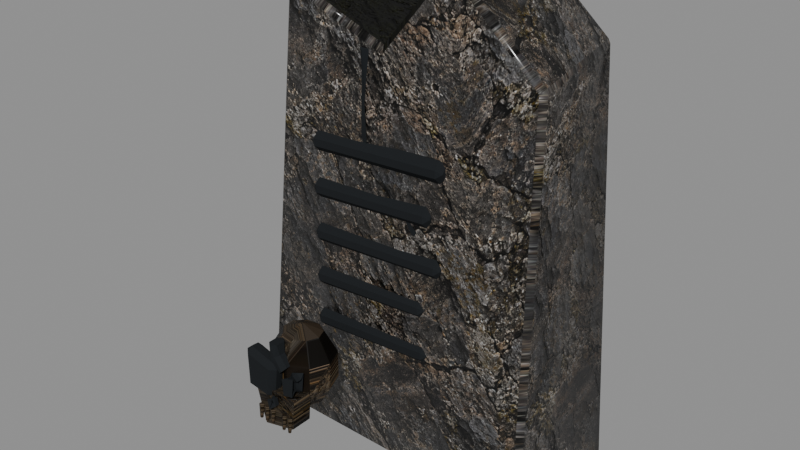# Source: MenuGravestoneA.blend  (saved by Blender 5.2.45; exported with 4.5.12 LTS)
import bpy
from mathutils import Matrix  # noqa: F401  (used for matrix-valued properties, if any)

bpy.ops.wm.read_factory_settings(use_empty=True)
scene = bpy.context.scene
scene.name = 'Scene'

# ---- images (referenced by path relative to the original .blend; pixels are not part of the script)
import os
ASSET_DIR = os.environ.get("B2B_ASSET_DIR", "")  # directory of the original .blend (textures are referenced by path, not embedded)
HERE = os.path.dirname(os.path.abspath(__file__))  # packed textures are extracted next to this script under _unpacked/

def load_image(name, relpath, width, height, colorspace="sRGB"):
    """Load a texture the original file referenced (path relative to the .blend, or extracted next to this script)."""
    p = next((c for c in (os.path.join(HERE, relpath), os.path.join(ASSET_DIR, relpath)) if relpath and os.path.exists(c)), "")
    if p:
        img = bpy.data.images.load(p, check_existing=True)
        img.name = name
    else:  # same state as the original file: an image datablock whose file is absent (Cycles renders it pink)
        img = bpy.data.images.new(name, width, height)
        img.source = "FILE"
        img.filepath = "//" + (relpath or name)
    img.colorspace_settings.name = colorspace
    return img
img_menufortressstone_png = load_image('MenuFortressStone.png', '_unpacked/MenuFortressStone.58a9e0ec.png', 1254, 1254, 'sRGB')
img_menufortressstonenormal_png = load_image('MenuFortressStoneNormal.png', '_unpacked/MenuFortressStoneNormal.43822929.png', 1254, 1254, 'Non-Color')

# ---- materials (node trees are filled in below, after node groups)
mat_menucarvedstone = bpy.data.materials.new('MenuCarvedStone')
mat_menucarvedstone.diffuse_color = (0.22, 0.24, 0.26, 1.0)
mat_menumoss = bpy.data.materials.new('MenuMoss')
mat_menumoss.diffuse_color = (0.035, 0.055, 0.022, 1.0)
mat_menublack = bpy.data.materials.new('MenuBlack')
mat_menublack.diffuse_color = (0.012, 0.014, 0.016, 1.0)
mat_menubone = bpy.data.materials.new('MenuBone')
mat_menubone.diffuse_color = (0.12, 0.105, 0.075, 1.0)

# ---- material node trees
mat_menucarvedstone.use_nodes = True; mat_menucarvedstone.node_tree.nodes.clear()
_N = mat_menucarvedstone.node_tree.nodes; _L = mat_menucarvedstone.node_tree.links
n0 = _N.new('ShaderNodeOutputMaterial'); n0.name = 'Material Output'; n0.location = (0, 0)
n1 = _N.new('ShaderNodeRGB'); n1.name = 'Color'; n1.location = (0, 0)
n1.outputs[0].default_value = (0.8, 0.82, 0.84, 1.0)
n2 = _N.new('ShaderNodeTexImage'); n2.name = 'Image Texture'; n2.location = (0, 0)
n2.image = img_menufortressstone_png
n3 = _N.new('ShaderNodeMixRGB'); n3.name = 'Mix (Legacy)'; n3.location = (0, 0)
n3.blend_type = 'MULTIPLY'
n3.inputs[0].default_value = 1.0
n4 = _N.new('ShaderNodeBsdfPrincipled'); n4.name = 'Principled BSDF'; n4.location = (0, 0)
n4.inputs[2].default_value = 0.4472
n4.inputs[10].default_value = 0.005
n4.inputs[13].default_value = 0.18
n4.inputs[19].default_value = 0.35
n4.inputs[20].default_value = 0.15
n5 = _N.new('ShaderNodeTexImage'); n5.name = 'Image Texture.001'; n5.location = (0, 0)
n5.image = img_menufortressstonenormal_png
n6 = _N.new('ShaderNodeNormalMap'); n6.name = 'Normal Map'; n6.location = (0, 0)
n6.width = 160
n6.inputs[0].default_value = 0.8
_L.new(n2.outputs[0], n3.inputs[1])
_L.new(n1.outputs[0], n3.inputs[2])
_L.new(n3.outputs[0], n4.inputs[0])
_L.new(n5.outputs[0], n6.inputs[1])
_L.new(n6.outputs[0], n4.inputs[5])
_L.new(n4.outputs[0], n0.inputs[0])
n0.is_active_output = True
mat_menumoss.use_nodes = True; mat_menumoss.node_tree.nodes.clear()
_N = mat_menumoss.node_tree.nodes; _L = mat_menumoss.node_tree.links
n0 = _N.new('ShaderNodeOutputMaterial'); n0.name = 'Material Output'; n0.location = (0, 0)
n1 = _N.new('ShaderNodeRGB'); n1.name = 'Color'; n1.location = (0, 0)
n1.outputs[0].default_value = (0.045, 0.055, 0.028, 1.0)
n2 = _N.new('ShaderNodeTexImage'); n2.name = 'Image Texture'; n2.location = (0, 0)
n2.image = img_menufortressstone_png
n3 = _N.new('ShaderNodeMixRGB'); n3.name = 'Mix (Legacy)'; n3.location = (0, 0)
n3.blend_type = 'MULTIPLY'
n3.inputs[0].default_value = 1.0
n4 = _N.new('ShaderNodeBsdfPrincipled'); n4.name = 'Principled BSDF'; n4.location = (0, 0)
n4.inputs[2].default_value = 0.5345
n4.inputs[10].default_value = 0.005
n4.inputs[13].default_value = 0.18
n5 = _N.new('ShaderNodeTexImage'); n5.name = 'Image Texture.001'; n5.location = (0, 0)
n5.image = img_menufortressstonenormal_png
n6 = _N.new('ShaderNodeNormalMap'); n6.name = 'Normal Map'; n6.location = (0, 0)
n6.width = 160
n6.inputs[0].default_value = 0.8
_L.new(n2.outputs[0], n3.inputs[1])
_L.new(n1.outputs[0], n3.inputs[2])
_L.new(n3.outputs[0], n4.inputs[0])
_L.new(n5.outputs[0], n6.inputs[1])
_L.new(n6.outputs[0], n4.inputs[5])
_L.new(n4.outputs[0], n0.inputs[0])
n0.is_active_output = True
mat_menublack.use_nodes = True; mat_menublack.node_tree.nodes.clear()
_N = mat_menublack.node_tree.nodes; _L = mat_menublack.node_tree.links
n0 = _N.new('ShaderNodeOutputMaterial'); n0.name = 'Material Output'; n0.location = (0, 0)
n1 = _N.new('ShaderNodeRGB'); n1.name = 'Color'; n1.location = (0, 0)
n1.outputs[0].default_value = (0.012, 0.014, 0.016, 1.0)
n2 = _N.new('ShaderNodeBsdfPrincipled'); n2.name = 'Principled BSDF'; n2.location = (0, 0)
n2.inputs[2].default_value = 1.0
n2.inputs[10].default_value = 0.005
n2.inputs[13].default_value = 0.18
_L.new(n1.outputs[0], n2.inputs[0])
_L.new(n2.outputs[0], n0.inputs[0])
n0.is_active_output = True
mat_menubone.use_nodes = True; mat_menubone.node_tree.nodes.clear()
_N = mat_menubone.node_tree.nodes; _L = mat_menubone.node_tree.links
n0 = _N.new('ShaderNodeOutputMaterial'); n0.name = 'Material Output'; n0.location = (0, 0)
n1 = _N.new('ShaderNodeRGB'); n1.name = 'Color'; n1.location = (0, 0)
n1.outputs[0].default_value = (0.62, 0.52, 0.37, 1.0)
n2 = _N.new('ShaderNodeTexImage'); n2.name = 'Image Texture'; n2.location = (0, 0)
n2.image = img_menufortressstone_png
n3 = _N.new('ShaderNodeMixRGB'); n3.name = 'Mix (Legacy)'; n3.location = (0, 0)
n3.blend_type = 'MULTIPLY'
n3.inputs[0].default_value = 1.0
n4 = _N.new('ShaderNodeBsdfPrincipled'); n4.name = 'Principled BSDF'; n4.location = (0, 0)
n4.inputs[2].default_value = 0.5345
n4.inputs[10].default_value = 0.005
n4.inputs[13].default_value = 0.18
n5 = _N.new('ShaderNodeTexImage'); n5.name = 'Image Texture.001'; n5.location = (0, 0)
n5.image = img_menufortressstonenormal_png
n6 = _N.new('ShaderNodeNormalMap'); n6.name = 'Normal Map'; n6.location = (0, 0)
n6.width = 160
n6.inputs[0].default_value = 0.8
_L.new(n2.outputs[0], n3.inputs[1])
_L.new(n1.outputs[0], n3.inputs[2])
_L.new(n3.outputs[0], n4.inputs[0])
_L.new(n5.outputs[0], n6.inputs[1])
_L.new(n6.outputs[0], n4.inputs[5])
_L.new(n4.outputs[0], n0.inputs[0])
n0.is_active_output = True

# ---- meshes
me_menugravestonea = bpy.data.meshes.new('MenuGravestoneA')
me_menugravestonea.from_pydata([(-0.5994, -0.2134, -0.1612), (0.5534, -0.2182, -0.1774), (0.5347, -0.174, 1.377), (0.215, -0.1852, 1.684), (-0.03445, -0.1959, 1.381), (-0.4227, -0.2099, 1.539), (-0.5891, 0.2118, -0.1461), (0.5913, 0.2471, -0.167), (0.4789, 0.2545, 1.41), (0.183, 0.2152, 1.703), (-0.05654, 0.2603, 1.378), (-0.4381, 0.2121, 1.552), (-0.311, -0.22, 0.318), (-0.31, -0.238, 0.3), (-0.309, -0.22, 0.282), (-0.31, -0.202, 0.3), (0.145, -0.22, 0.337), (0.1456, -0.232, 0.325), (0.1463, -0.22, 0.313), (0.1456, -0.208, 0.325), (-0.311, -0.22, 0.498), (-0.31, -0.238, 0.48), (-0.309, -0.22, 0.462), (-0.31, -0.202, 0.48), (0.1302, -0.22, 0.517), (0.1309, -0.232, 0.505), (0.1316, -0.22, 0.493), (0.1309, -0.208, 0.505), (-0.3109, -0.22, 0.678), (-0.31, -0.238, 0.66), (-0.3091, -0.22, 0.642), (-0.31, -0.202, 0.66), (0.1965, -0.22, 0.697), (0.1971, -0.232, 0.685), (0.1977, -0.22, 0.673), (0.1971, -0.208, 0.685), (-0.311, -0.22, 0.858), (-0.31, -0.238, 0.84), (-0.309, -0.22, 0.822), (-0.31, -0.202, 0.84), (0.1485, -0.22, 0.877), (0.1491, -0.232, 0.865), (0.1498, -0.22, 0.853), (0.1491, -0.208, 0.865), (-0.3109, -0.22, 1.038), (-0.31, -0.238, 1.02), (-0.3091, -0.22, 1.002), (-0.31, -0.202, 1.02), (0.1995, -0.22, 1.057), (0.2001, -0.232, 1.045), (0.2007, -0.22, 1.033), (0.2001, -0.208, 1.045), (-0.11, -0.225, 1.42), (-0.08, -0.225, 1.02), (0.14, -0.225, 0.8), (0.11, -0.225, 0.76), (-0.14, -0.225, 1.0), (-0.11, -0.21, 1.42), (-0.08, -0.21, 1.02), (0.14, -0.21, 0.8), (0.11, -0.21, 0.76), (-0.14, -0.21, 1.0), (-0.23, -0.45, 0.0635), (-0.1492, -0.45, 0.09606), (-0.1681, -0.4043, 0.09606), (-0.216, -0.38, 0.09606), (-0.2704, -0.3884, 0.09606), (-0.3059, -0.4257, 0.09606), (-0.3059, -0.4743, 0.09606), (-0.2704, -0.5116, 0.09606), (-0.216, -0.52, 0.09606), (-0.1681, -0.4957, 0.09606), (-0.09923, -0.45, 0.1813), (-0.1298, -0.376, 0.1813), (-0.2073, -0.3367, 0.1813), (-0.2954, -0.3503, 0.1813), (-0.3529, -0.4106, 0.1813), (-0.3529, -0.4894, 0.1813), (-0.2954, -0.5497, 0.1813), (-0.2073, -0.5633, 0.1813), (-0.1298, -0.524, 0.1813), (-0.09923, -0.45, 0.2867), (-0.1298, -0.376, 0.2867), (-0.2073, -0.3367, 0.2867), (-0.2954, -0.3503, 0.2867), (-0.3529, -0.4106, 0.2867), (-0.3529, -0.4894, 0.2867), (-0.2954, -0.5497, 0.2867), (-0.2073, -0.5633, 0.2867), (-0.1298, -0.524, 0.2867), (-0.1492, -0.45, 0.3719), (-0.1681, -0.4043, 0.3719), (-0.216, -0.38, 0.3719), (-0.2704, -0.3884, 0.3719), (-0.3059, -0.4257, 0.3719), (-0.3059, -0.4743, 0.3719), (-0.2704, -0.5116, 0.3719), (-0.216, -0.52, 0.3719), (-0.1681, -0.4957, 0.3719), (-0.23, -0.45, 0.4045), (-0.329, -0.604, 0.19), (-0.1365, -0.604, 0.1845), (-0.1475, -0.604, 0.058), (-0.285, -0.604, 0.025), (-0.329, -0.516, 0.19), (-0.1365, -0.516, 0.1845), (-0.1475, -0.516, 0.058), (-0.285, -0.516, 0.025), (-0.2548, -0.5853, 0.2725), (-0.34, -0.5853, 0.3), (-0.3345, -0.5853, 0.19), (-0.2657, -0.5853, 0.179), (-0.2548, -0.5765, 0.2725), (-0.34, -0.5765, 0.3), (-0.3345, -0.5765, 0.19), (-0.2657, -0.5765, 0.179), (-0.2052, -0.5853, 0.2725), (-0.12, -0.5853, 0.3), (-0.1255, -0.5853, 0.19), (-0.1943, -0.5853, 0.179), (-0.2052, -0.5765, 0.2725), (-0.12, -0.5765, 0.3), (-0.1255, -0.5765, 0.19), (-0.1943, -0.5765, 0.179), (-0.252, -0.6122, 0.179), (-0.1998, -0.6122, 0.1735), (-0.23, -0.6122, 0.113), (-0.252, -0.604, 0.179), (-0.1998, -0.604, 0.1735), (-0.23, -0.604, 0.113), (-0.2895, -0.604, 0.106), (-0.298, -0.6153, 0.1074), (-0.3114, -0.611, 0.1052), (-0.3111, -0.597, 0.1024), (-0.2976, -0.5927, 0.1029), (-0.2894, -0.615, 0.05041), (-0.2941, -0.6212, 0.05117), (-0.3014, -0.6188, 0.04997), (-0.3012, -0.6112, 0.04847), (-0.2938, -0.6088, 0.04873), (-0.2609, -0.604, 0.106), (-0.2694, -0.6153, 0.1074), (-0.2828, -0.611, 0.1052), (-0.2825, -0.597, 0.1024), (-0.269, -0.5927, 0.1029), (-0.2608, -0.615, 0.05041), (-0.2655, -0.6212, 0.05117), (-0.2728, -0.6188, 0.04997), (-0.2726, -0.6112, 0.04847), (-0.2652, -0.6088, 0.04873), (-0.2323, -0.604, 0.106), (-0.2408, -0.6153, 0.1074), (-0.2542, -0.611, 0.1052), (-0.2539, -0.597, 0.1024), (-0.2404, -0.5927, 0.1029), (-0.2322, -0.615, 0.05041), (-0.2369, -0.6212, 0.05117), (-0.2442, -0.6188, 0.04997), (-0.244, -0.6112, 0.04847), (-0.2366, -0.6088, 0.04873), (-0.1751, -0.604, 0.106), (-0.1836, -0.6153, 0.1074), (-0.197, -0.611, 0.1052), (-0.1967, -0.597, 0.1024), (-0.1832, -0.5927, 0.1029), (-0.175, -0.615, 0.05041), (-0.1797, -0.6212, 0.05117), (-0.187, -0.6188, 0.04997), (-0.1868, -0.6112, 0.04847), (-0.1794, -0.6088, 0.04873), (-0.1465, -0.604, 0.106), (-0.155, -0.6153, 0.1074), (-0.1684, -0.611, 0.1052), (-0.1681, -0.597, 0.1024), (-0.1546, -0.5927, 0.1029), (-0.1464, -0.615, 0.05041), (-0.1511, -0.6212, 0.05117), (-0.1584, -0.6188, 0.04997), (-0.1582, -0.6112, 0.04847), (-0.1508, -0.6088, 0.04873), (-0.252, -0.5627, 0.3935), (-0.2438, -0.5627, 0.3165), (-0.197, -0.5627, 0.267), (-0.2052, -0.5627, 0.256), (-0.2575, -0.5627, 0.3165), (-0.252, -0.5589, 0.3935), (-0.2438, -0.5589, 0.3165), (-0.197, -0.5589, 0.267), (-0.2052, -0.5589, 0.256), (-0.2575, -0.5589, 0.3165)], [], [(0, 1, 2, 3, 4, 5), (11, 10, 9, 8, 7, 6), (0, 6, 7, 1), (1, 7, 8, 2), (2, 8, 9, 3), (3, 9, 10, 4), (4, 10, 11, 5), (5, 11, 6, 0), (15, 14, 13, 12), (16, 17, 18, 19), (12, 13, 17, 16), (13, 14, 18, 17), (14, 15, 19, 18), (15, 12, 16, 19), (23, 22, 21, 20), (24, 25, 26, 27), (20, 21, 25, 24), (21, 22, 26, 25), (22, 23, 27, 26), (23, 20, 24, 27), (31, 30, 29, 28), (32, 33, 34, 35), (28, 29, 33, 32), (29, 30, 34, 33), (30, 31, 35, 34), (31, 28, 32, 35), (39, 38, 37, 36), (40, 41, 42, 43), (36, 37, 41, 40), (37, 38, 42, 41), (38, 39, 43, 42), (39, 36, 40, 43), (47, 46, 45, 44), (48, 49, 50, 51), (44, 45, 49, 48), (45, 46, 50, 49), (46, 47, 51, 50), (47, 44, 48, 51), (52, 53, 54, 55, 56), (61, 60, 59, 58, 57), (52, 57, 58, 53), (53, 58, 59, 54), (54, 59, 60, 55), (55, 60, 61, 56), (56, 61, 57, 52), (62, 64, 63), (62, 65, 64), (62, 66, 65), (62, 67, 66), (62, 68, 67), (62, 69, 68), (62, 70, 69), (62, 71, 70), (62, 63, 71), (63, 64, 73, 72), (64, 65, 74, 73), (65, 66, 75, 74), (66, 67, 76, 75), (67, 68, 77, 76), (68, 69, 78, 77), (69, 70, 79, 78), (70, 71, 80, 79), (71, 63, 72, 80), (72, 73, 82, 81), (73, 74, 83, 82), (74, 75, 84, 83), (75, 76, 85, 84), (76, 77, 86, 85), (77, 78, 87, 86), (78, 79, 88, 87), (79, 80, 89, 88), (80, 72, 81, 89), (81, 82, 91, 90), (82, 83, 92, 91), (83, 84, 93, 92), (84, 85, 94, 93), (85, 86, 95, 94), (86, 87, 96, 95), (87, 88, 97, 96), (88, 89, 98, 97), (89, 81, 90, 98), (90, 91, 99), (91, 92, 99), (92, 93, 99), (93, 94, 99), (94, 95, 99), (95, 96, 99), (96, 97, 99), (97, 98, 99), (98, 90, 99), (100, 101, 102, 103), (107, 106, 105, 104), (100, 104, 105, 101), (101, 105, 106, 102), (102, 106, 107, 103), (103, 107, 104, 100), (108, 109, 110, 111), (115, 114, 113, 112), (108, 112, 113, 109), (109, 113, 114, 110), (110, 114, 115, 111), (111, 115, 112, 108), (116, 117, 118, 119), (123, 122, 121, 120), (116, 120, 121, 117), (117, 121, 122, 118), (118, 122, 123, 119), (119, 123, 120, 116), (124, 125, 126), (129, 128, 127), (124, 127, 128, 125), (125, 128, 129, 126), (126, 129, 127, 124), (134, 133, 132, 131, 130), (135, 136, 137, 138, 139), (130, 131, 136, 135), (131, 132, 137, 136), (132, 133, 138, 137), (133, 134, 139, 138), (134, 130, 135, 139), (144, 143, 142, 141, 140), (145, 146, 147, 148, 149), (140, 141, 146, 145), (141, 142, 147, 146), (142, 143, 148, 147), (143, 144, 149, 148), (144, 140, 145, 149), (154, 153, 152, 151, 150), (155, 156, 157, 158, 159), (150, 151, 156, 155), (151, 152, 157, 156), (152, 153, 158, 157), (153, 154, 159, 158), (154, 150, 155, 159), (164, 163, 162, 161, 160), (165, 166, 167, 168, 169), (160, 161, 166, 165), (161, 162, 167, 166), (162, 163, 168, 167), (163, 164, 169, 168), (164, 160, 165, 169), (174, 173, 172, 171, 170), (175, 176, 177, 178, 179), (170, 171, 176, 175), (171, 172, 177, 176), (172, 173, 178, 177), (173, 174, 179, 178), (174, 170, 175, 179), (180, 181, 182, 183, 184), (189, 188, 187, 186, 185), (180, 185, 186, 181), (181, 186, 187, 182), (182, 187, 188, 183), (183, 188, 189, 184), (184, 189, 185, 180)])
me_menugravestonea.polygons.foreach_set('use_smooth', [1, 0, 1, 1, 1, 0, 0, 0, 0, 0, 0, 0, 0, 0, 0, 0, 0, 0, 0, 0, 0, 0, 0, 0, 0, 0, 0, 0, 0, 0, 0, 0, 0, 0, 0, 0, 0, 0, 0, 0, 0, 0, 0, 0, 0, 0, 0, 0, 0, 0, 0, 0, 0, 0, 0, 0, 0, 0, 0, 0, 0, 0, 0, 0, 0, 0, 0, 0, 0, 0, 0, 0, 0, 0, 0, 0, 0, 0, 0, 0, 0, 0, 0, 0, 0, 0, 0, 0, 0, 0, 0, 0, 0, 0, 0, 0, 0, 0, 0, 0, 0, 0, 0, 0, 0, 0, 0, 0, 0, 0, 0, 0, 0, 0, 0, 0, 0, 0, 0, 0, 0, 0, 0, 0, 0, 0, 0, 0, 0, 0, 0, 0, 0, 0, 0, 0, 0, 0, 0, 0, 0, 0, 0, 0, 0, 0, 0, 0, 0, 0, 0, 0, 0, 0, 0])
me_menugravestonea.polygons.foreach_set('material_index', [0, 1, 0, 0, 0, 1, 1, 1, 2, 2, 2, 2, 2, 2, 2, 2, 2, 2, 2, 2, 2, 2, 2, 2, 2, 2, 2, 2, 2, 2, 2, 2, 2, 2, 2, 2, 2, 2, 2, 2, 2, 2, 2, 2, 2, 3, 3, 3, 3, 3, 3, 3, 3, 3, 3, 3, 3, 3, 3, 3, 3, 3, 3, 3, 3, 3, 3, 3, 3, 3, 3, 3, 3, 3, 3, 3, 3, 3, 3, 3, 3, 3, 3, 3, 3, 3, 3, 3, 3, 3, 3, 3, 3, 3, 3, 3, 2, 2, 2, 2, 2, 2, 2, 2, 2, 2, 2, 2, 2, 2, 2, 2, 2, 3, 3, 3, 3, 3, 3, 3, 3, 3, 3, 3, 3, 3, 3, 3, 3, 3, 3, 3, 3, 3, 3, 3, 3, 3, 3, 3, 3, 3, 3, 3, 3, 3, 3, 3, 2, 2, 2, 2, 2, 2, 2])
_uv = me_menugravestonea.uv_layers.new(name='UVMap')
_uv.uv.foreach_set('vector', [546.1, 691.1, 546.4, 691.6, 545.8, 692.0, 545.5, 692.0, 545.6, 691.8, 545.4, 691.7, 545.4, 691.7, 545.6, 691.8, 545.5, 692.0, 545.7, 692.0, 546.4, 691.6, 546.0, 691.1, 546.1, 691.1, 545.9, 691.2, 546.2, 691.7, 546.4, 691.5, 546.2, 691.2, 546.3, 691.5, 545.6, 691.8, 545.5, 691.6, 546.4, 691.6, 546.1, 691.7, 546.1, 691.5, 546.3, 691.4, 545.4, 691.6, 545.4, 691.8, 545.6, 691.8, 545.5, 691.6, 546.2, 691.3, 546.0, 691.4, 545.9, 691.3, 546.1, 691.2, 545.5, 691.7, 545.6, 691.9, 546.3, 691.4, 546.2, 691.2, 546.0, 691.4, 546.0, 691.4, 546.0, 691.4, 546.0, 691.4, 546.0, 691.4, 546.0, 691.4, 546.0, 691.4, 546.0, 691.4, 545.9, 691.3, 545.9, 691.3, 546.1, 691.5, 546.1, 691.5, 545.9, 691.3, 546.0, 691.3, 546.1, 691.5, 546.1, 691.5, 546.0, 691.3, 545.9, 691.3, 546.1, 691.5, 546.1, 691.5, 545.9, 691.3, 545.9, 691.3, 546.1, 691.5, 546.1, 691.5, 545.9, 691.4, 545.9, 691.4, 545.9, 691.4, 545.9, 691.4, 545.9, 691.4, 545.9, 691.4, 545.9, 691.4, 545.9, 691.4, 545.9, 691.4, 545.9, 691.4, 546.0, 691.6, 546.0, 691.6, 545.9, 691.4, 545.9, 691.4, 546.0, 691.6, 546.0, 691.6, 545.9, 691.4, 545.9, 691.4, 546.0, 691.6, 546.0, 691.6, 545.9, 691.4, 545.9, 691.4, 546.0, 691.6, 546.0, 691.6, 545.8, 691.5, 545.8, 691.5, 545.8, 691.5, 545.8, 691.5, 545.8, 691.5, 545.8, 691.5, 545.8, 691.5, 545.8, 691.5, 545.8, 691.5, 545.8, 691.4, 545.9, 691.7, 545.9, 691.7, 545.8, 691.4, 545.8, 691.4, 545.9, 691.7, 545.9, 691.7, 545.8, 691.4, 545.8, 691.4, 545.9, 691.7, 545.9, 691.7, 545.8, 691.4, 545.8, 691.5, 545.9, 691.7, 545.9, 691.7, 545.8, 691.5, 545.8, 691.5, 545.8, 691.5, 545.7, 691.5, 545.7, 691.5, 545.7, 691.5, 545.7, 691.5, 545.7, 691.5, 545.7, 691.5, 545.7, 691.5, 545.9, 691.7, 545.8, 691.7, 545.7, 691.5, 545.7, 691.5, 545.9, 691.7, 545.9, 691.7, 545.7, 691.5, 545.7, 691.5, 545.9, 691.7, 545.9, 691.7, 545.7, 691.5, 545.7, 691.5, 545.8, 691.7, 545.9, 691.7, 545.7, 691.6, 545.7, 691.6, 545.7, 691.6, 545.7, 691.6, 545.6, 691.5, 545.6, 691.5, 545.6, 691.5, 545.6, 691.5, 545.6, 691.6, 545.7, 691.6, 545.8, 691.8, 545.8, 691.8, 545.7, 691.6, 545.7, 691.5, 545.8, 691.8, 545.8, 691.8, 545.7, 691.5, 545.7, 691.6, 545.8, 691.8, 545.8, 691.8, 545.7, 691.6, 545.6, 691.6, 545.8, 691.8, 545.8, 691.8, 545.6, 691.8, 545.7, 691.6, 545.9, 691.7, 545.9, 691.6, 545.7, 691.6, 545.7, 691.6, 545.9, 691.6, 545.9, 691.7, 545.7, 691.6, 545.6, 691.8, 545.5, 691.7, 545.5, 691.7, 545.7, 691.6, 545.7, 691.6, 546.2, 691.3, 546.2, 691.3, 546.3, 691.4, 546.3, 691.4, 545.8, 691.5, 545.8, 691.5, 545.8, 691.5, 545.8, 691.5, 546.3, 691.4, 546.3, 691.4, 546.2, 691.3, 546.2, 691.3, 545.7, 691.6, 545.7, 691.6, 545.5, 691.7, 545.5, 691.7, 546.3, 691.2, 546.3, 691.2, 546.3, 691.2, 546.3, 691.2, 546.3, 691.2, 546.3, 691.2, 546.3, 691.2, 546.2, 691.2, 546.3, 691.2, 546.3, 691.2, 546.2, 691.1, 546.2, 691.2, 546.3, 691.2, 546.3, 691.1, 546.2, 691.1, 546.3, 691.2, 546.3, 691.1, 546.3, 691.1, 546.3, 691.2, 546.3, 691.1, 546.3, 691.1, 546.3, 691.2, 546.3, 691.2, 546.3, 691.1, 546.3, 691.2, 546.3, 691.2, 546.3, 691.2, 546.0, 691.2, 546.0, 691.2, 546.0, 691.3, 546.0, 691.3, 546.1, 691.3, 546.1, 691.3, 546.0, 691.4, 546.0, 691.4, 546.1, 691.3, 546.0, 691.3, 546.0, 691.3, 546.0, 691.4, 546.0, 691.3, 546.0, 691.2, 546.0, 691.3, 546.0, 691.3, 546.0, 691.2, 546.0, 691.2, 545.9, 691.2, 546.0, 691.3, 546.0, 691.2, 546.0, 691.2, 545.9, 691.2, 545.9, 691.2, 546.0, 691.3, 546.1, 691.3, 546.0, 691.4, 546.0, 691.3, 546.1, 691.3, 546.1, 691.3, 546.0, 691.4, 546.0, 691.4, 546.0, 691.2, 546.0, 691.2, 546.0, 691.3, 545.9, 691.2, 546.0, 691.3, 546.0, 691.3, 545.9, 691.3, 545.9, 691.3, 546.0, 691.4, 546.0, 691.4, 546.0, 691.4, 546.0, 691.4, 546.0, 691.4, 546.0, 691.3, 546.0, 691.3, 546.0, 691.4, 546.0, 691.3, 546.0, 691.3, 545.9, 691.3, 545.9, 691.3, 546.0, 691.3, 545.9, 691.2, 545.9, 691.3, 545.9, 691.3, 545.9, 691.2, 545.9, 691.2, 545.9, 691.2, 545.9, 691.3, 546.0, 691.3, 546.0, 691.4, 546.0, 691.4, 546.0, 691.3, 546.0, 691.4, 546.0, 691.4, 546.0, 691.4, 546.0, 691.4, 545.9, 691.2, 546.0, 691.3, 545.9, 691.3, 545.9, 691.3, 545.9, 691.3, 545.9, 691.3, 545.9, 691.3, 545.9, 691.3, 546.0, 691.4, 546.0, 691.4, 545.9, 691.4, 546.0, 691.4, 546.0, 691.4, 546.0, 691.3, 545.9, 691.4, 545.9, 691.4, 545.9, 691.3, 545.9, 691.3, 545.9, 691.3, 545.9, 691.3, 545.9, 691.3, 545.9, 691.3, 545.9, 691.3, 545.9, 691.3, 545.9, 691.3, 545.9, 691.2, 545.9, 691.3, 545.9, 691.3, 546.0, 691.3, 546.0, 691.4, 545.9, 691.4, 545.9, 691.4, 546.0, 691.4, 546.0, 691.4, 546.0, 691.4, 545.9, 691.4, 545.9, 691.3, 545.9, 691.3, 545.9, 691.3, 545.9, 691.3, 546.3, 691.2, 546.3, 691.2, 546.3, 691.2, 546.3, 691.2, 546.3, 691.2, 546.3, 691.2, 546.3, 691.2, 546.2, 691.2, 546.3, 691.2, 546.2, 691.2, 546.2, 691.1, 546.3, 691.2, 546.2, 691.1, 546.3, 691.1, 546.3, 691.2, 546.3, 691.1, 546.3, 691.1, 546.3, 691.2, 546.3, 691.1, 546.3, 691.1, 546.3, 691.2, 546.3, 691.1, 546.3, 691.2, 546.3, 691.2, 546.3, 691.2, 546.3, 691.2, 546.3, 691.2, 546.0, 691.3, 546.0, 691.4, 546.1, 691.3, 546.1, 691.3, 546.1, 691.3, 546.1, 691.3, 546.0, 691.4, 546.0, 691.3, 546.3, 691.1, 546.3, 691.1, 546.3, 691.2, 546.4, 691.2, 545.9, 691.2, 545.9, 691.2, 546.0, 691.2, 546.0, 691.2, 546.4, 691.1, 546.3, 691.2, 546.3, 691.1, 546.3, 691.1, 546.0, 691.1, 546.0, 691.2, 545.9, 691.2, 545.9, 691.2, 546.0, 691.4, 545.9, 691.3, 546.0, 691.3, 546.0, 691.3, 546.0, 691.3, 546.0, 691.3, 545.9, 691.3, 546.0, 691.4, 546.3, 691.1, 546.3, 691.1, 546.3, 691.1, 546.3, 691.1, 545.9, 691.2, 545.9, 691.2, 545.9, 691.2, 545.9, 691.2, 546.3, 691.1, 546.3, 691.1, 546.3, 691.1, 546.3, 691.1, 545.9, 691.2, 545.9, 691.2, 545.9, 691.2, 545.9, 691.2, 546.0, 691.4, 546.0, 691.4, 546.0, 691.4, 546.0, 691.4, 546.0, 691.4, 546.0, 691.4, 546.0, 691.4, 546.0, 691.4, 546.3, 691.1, 546.3, 691.1, 546.4, 691.2, 546.4, 691.2, 545.9, 691.2, 545.9, 691.2, 545.9, 691.2, 545.9, 691.2, 546.4, 691.2, 546.4, 691.2, 546.3, 691.1, 546.3, 691.1, 545.9, 691.2, 545.9, 691.2, 545.9, 691.2, 545.9, 691.2, 546.0, 691.3, 546.0, 691.4, 546.0, 691.3, 546.0, 691.3, 546.0, 691.4, 546.0, 691.3, 546.3, 691.1, 546.3, 691.1, 546.3, 691.1, 546.4, 691.1, 545.9, 691.2, 545.9, 691.2, 545.9, 691.2, 545.9, 691.2, 545.9, 691.2, 545.9, 691.2, 545.9, 691.2, 545.9, 691.2, 546.3, 691.1, 546.3, 691.1, 546.3, 691.1, 546.3, 691.1, 546.3, 691.1, 546.3, 691.1, 546.3, 691.1, 546.3, 691.1, 546.3, 691.1, 546.3, 691.1, 545.9, 691.2, 545.9, 691.2, 546.0, 691.1, 546.0, 691.1, 546.0, 691.3, 546.0, 691.3, 546.1, 691.3, 546.1, 691.3, 545.9, 691.2, 545.9, 691.2, 546.0, 691.1, 546.0, 691.1, 546.0, 691.3, 546.0, 691.3, 546.1, 691.3, 546.1, 691.3, 545.9, 691.2, 545.9, 691.2, 546.0, 691.1, 546.0, 691.1, 546.3, 691.1, 546.3, 691.1, 546.3, 691.1, 546.3, 691.1, 546.3, 691.1, 546.3, 691.1, 546.3, 691.1, 546.3, 691.1, 546.3, 691.1, 546.3, 691.1, 545.9, 691.2, 545.9, 691.2, 546.0, 691.1, 546.0, 691.1, 546.0, 691.3, 546.0, 691.3, 546.1, 691.3, 546.1, 691.3, 545.9, 691.2, 545.9, 691.2, 546.0, 691.1, 546.0, 691.1, 546.0, 691.3, 546.0, 691.3, 546.1, 691.3, 546.1, 691.3, 545.9, 691.2, 545.9, 691.2, 546.0, 691.1, 546.0, 691.1, 546.3, 691.1, 546.3, 691.1, 546.3, 691.1, 546.3, 691.1, 546.3, 691.1, 546.3, 691.1, 546.3, 691.1, 546.3, 691.1, 546.3, 691.1, 546.3, 691.1, 545.9, 691.2, 545.9, 691.2, 546.0, 691.1, 546.0, 691.1, 546.0, 691.3, 546.0, 691.3, 546.1, 691.3, 546.1, 691.3, 545.9, 691.2, 545.9, 691.2, 546.0, 691.1, 546.0, 691.1, 546.0, 691.3, 546.0, 691.3, 546.1, 691.3, 546.1, 691.3, 545.9, 691.2, 545.9, 691.2, 546.0, 691.1, 546.0, 691.1, 546.3, 691.1, 546.3, 691.1, 546.4, 691.1, 546.4, 691.1, 546.4, 691.1, 546.4, 691.1, 546.4, 691.1, 546.4, 691.1, 546.4, 691.1, 546.4, 691.1, 545.9, 691.2, 545.9, 691.2, 546.0, 691.1, 546.0, 691.1, 546.1, 691.3, 546.1, 691.3, 546.1, 691.3, 546.1, 691.3, 545.9, 691.2, 545.9, 691.2, 546.0, 691.1, 546.0, 691.1, 546.1, 691.3, 546.1, 691.3, 546.1, 691.3, 546.1, 691.3, 545.9, 691.2, 545.9, 691.2, 546.0, 691.1, 546.0, 691.1, 546.4, 691.1, 546.4, 691.1, 546.4, 691.1, 546.4, 691.1, 546.4, 691.1, 546.4, 691.1, 546.4, 691.1, 546.4, 691.1, 546.4, 691.1, 546.4, 691.1, 545.9, 691.2, 545.9, 691.2, 546.0, 691.1, 546.0, 691.1, 546.1, 691.4, 546.1, 691.3, 546.1, 691.3, 546.1, 691.3, 545.9, 691.2, 545.9, 691.2, 546.0, 691.1, 546.0, 691.1, 546.1, 691.3, 546.1, 691.3, 546.1, 691.3, 546.1, 691.3, 545.9, 691.2, 545.9, 691.2, 546.0, 691.1, 546.0, 691.1, 545.9, 691.4, 546.0, 691.4, 546.0, 691.4, 546.0, 691.4, 546.0, 691.4, 546.0, 691.4, 546.0, 691.4, 546.0, 691.4, 546.0, 691.4, 545.9, 691.4, 545.8, 691.3, 545.8, 691.3, 545.9, 691.2, 545.9, 691.2, 545.9, 691.2, 545.9, 691.2, 545.9, 691.2, 545.9, 691.2, 545.9, 691.2, 545.9, 691.2, 545.9, 691.2, 545.9, 691.2, 545.9, 691.2, 545.9, 691.2, 545.9, 691.2, 545.9, 691.2, 545.9, 691.2, 545.9, 691.2, 545.8, 691.3, 545.8, 691.3])
me_menugravestonea.materials.append(mat_menucarvedstone)
me_menugravestonea.materials.append(mat_menumoss)
me_menugravestonea.materials.append(mat_menublack)
me_menugravestonea.materials.append(mat_menubone)
me_menugravestonea.update()

# ---- objects
ob_menugravestonea = bpy.data.objects.new('MenuGravestoneA', me_menugravestonea)

# ---- transforms, parenting, visibility, modifiers, constraints
ob_menugravestonea.location = (0.0, 0.0, 0.0)
_vg = ob_menugravestonea.vertex_groups.new(name='Weathered surface')
_vg.add([0, 1, 2, 3, 4, 5, 6, 7, 8, 9, 10, 11, 12, 13, 14, 15, 16, 17, 18, 19, 20, 21, 22, 23, 24, 25, 26, 27, 28, 29, 30, 31, 32, 33, 34, 35, 36, 37, 38, 39, 40, 41, 42, 43, 44, 45, 46, 47, 48, 49, 50, 51, 52, 53, 54, 55, 56, 57, 58, 59, 60, 61, 108, 109, 110, 111, 112, 113, 114, 115, 116, 117, 118, 119, 120, 121, 122, 123, 124, 125, 126, 127, 128, 129, 180, 181, 182, 183, 184, 185, 186, 187, 188, 189], 1.0, 'REPLACE')
_m = ob_menugravestonea.modifiers.new('Stone edge wear', 'BEVEL')
_m.width = 0.025
_m.width_pct = 0.025
_m = ob_menugravestonea.modifiers.new('Eroded stone noise', 'DISPLACE')
_m.vertex_group = 'Weathered surface'
_m.mid_level = 0.52
_m.strength = 0.0715

# ---- collection membership
scene.collection.objects.link(ob_menugravestonea)

# ---- scene / render settings (as saved in the file)
scene.frame_start = 0; scene.frame_end = 96; scene.frame_set(1)
scene.render.engine = 'BLENDER_EEVEE_NEXT'
scene.render.bake_bias = 0.0
scene.render.bake_samples = 0
scene.render.compositor_device = 'GPU'
scene.eevee.use_volume_custom_range = False
scene.eevee.fast_gi_thickness_near = 0.1
scene.eevee.fast_gi_thickness_far = 0.0
scene.eevee.ray_tracing_options.screen_trace_thickness = 0.1
bpy.context.view_layer.update()

# ---- added for rendering (the .blend has no active camera and no usable light): camera, sun + grey world if the file has none
cam_auto = bpy.data.cameras.new('AutoCamera')
cam_auto.lens = 50.0
cam_auto.sensor_width = 36.0
cam_auto.clip_end = 1000.0
ob_auto_camera = bpy.data.objects.new('AutoCamera', cam_auto)
scene.collection.objects.link(ob_auto_camera)
ob_auto_camera.location = (2.20188, -2.82405, 2.52779)
ob_auto_camera.rotation_euler = (1.09748, -7.21219e-08, 0.694738)
scene.camera = ob_auto_camera
light_auto_sun = bpy.data.lights.new('AutoSun', 'SUN')
light_auto_sun.energy = 3.0
light_auto_sun.angle = 0.0523599
ob_auto_sun = bpy.data.objects.new('AutoSun', light_auto_sun)
scene.collection.objects.link(ob_auto_sun)
ob_auto_sun.rotation_euler = (0.872665, 0.174533, 0.523599)
if scene.world is None:
    world_auto = bpy.data.worlds.new('AutoWorld')
    world_auto.color = (0.3, 0.3, 0.3)
    scene.world = world_auto
bpy.context.view_layer.update()
